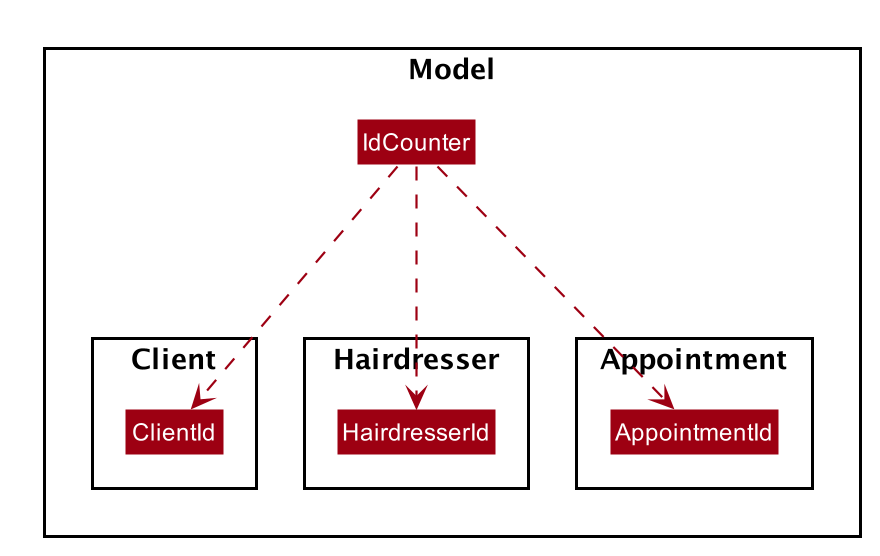

The diagram above was rendered by PlantUML. Its source (embedded in the PNG):
@startuml








skinparam BackgroundColor #FFFFFFF

skinparam Shadowing false

skinparam Class {
    FontColor #FFFFFF
    BorderThickness 1
    BorderColor #FFFFFF
    StereotypeFontColor #FFFFFF
    FontName Arial
}

skinparam Actor {
    BorderColor #000000
    Color #000000
    FontName Arial
}

skinparam Sequence {
    MessageAlign center
    BoxFontSize 15
    BoxPadding 0
    BoxFontColor #FFFFFF
    FontName Arial
}

skinparam Participant {
    FontColor #FFFFFFF
    Padding 20
}

skinparam MinClassWidth 50
skinparam ParticipantPadding 10
skinparam Shadowing false
skinparam DefaultTextAlignment center
skinparam packageStyle Rectangle

hide footbox
hide members
hide circle
skinparam arrowThickness 1.1
skinparam arrowColor #9D0012
skinparam classBackgroundColor #9D0012

Package Model <<Rectangle>>{
Class IdCounter {

}

Package Client {
Class ClientId {
}
}

Package Hairdresser {
Class HairdresserId
}

Package Appointment {
Class AppointmentId
}

IdCounter -.down-> HairdresserId
IdCounter -.down-> ClientId
IdCounter -.down-> AppointmentId
@enduml